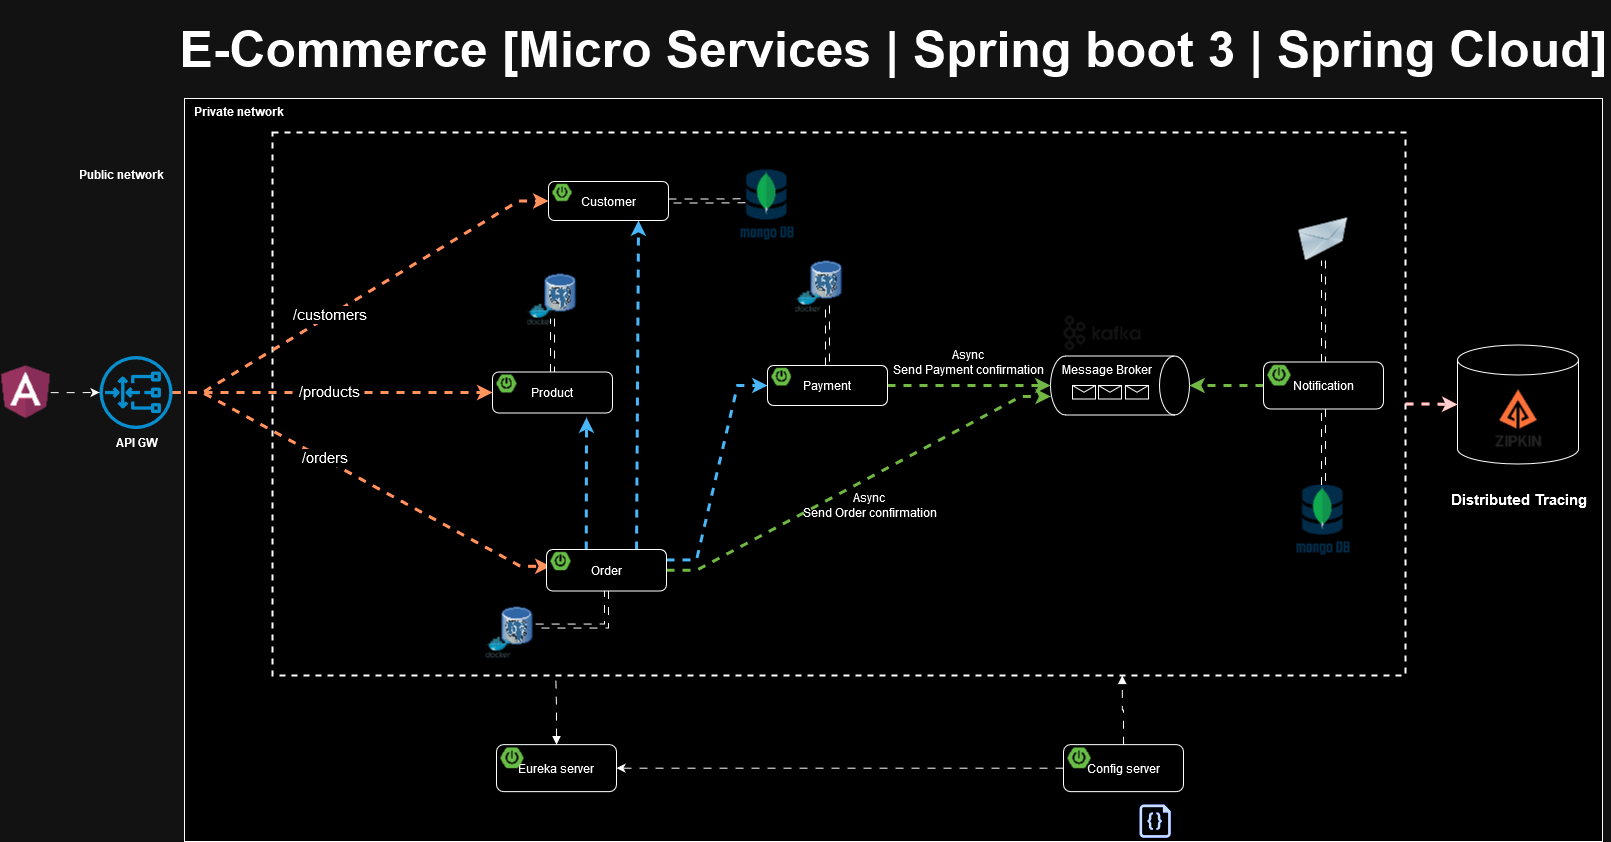

The diagram above was exported from draw.io. Its source (the exported page's mxGraphModel, read from the mxfile embedded in the PNG):
<mxGraphModel dx="1834" dy="1146" grid="0" gridSize="10" guides="0" tooltips="1" connect="0" arrows="0" fold="1" page="0" pageScale="1" pageWidth="1169" pageHeight="827" math="0" shadow="0">
  <root>
    <mxCell id="0" />
    <mxCell id="1" parent="0" />
    <mxCell id="xCOBlcEBNlZvq0qhSWPW-67" value="" style="rounded=0;whiteSpace=wrap;html=1;" parent="1" vertex="1">
      <mxGeometry x="175" y="57" width="1418" height="743" as="geometry" />
    </mxCell>
    <mxCell id="xCOBlcEBNlZvq0qhSWPW-52" value="" style="shape=cylinder3;whiteSpace=wrap;html=1;boundedLbl=1;backgroundOutline=1;size=15;" parent="1" vertex="1">
      <mxGeometry x="1448" y="303.5" width="121" height="119" as="geometry" />
    </mxCell>
    <mxCell id="O6HLDK9tNG4gK17g9pfa-21" value="" style="rounded=0;whiteSpace=wrap;html=1;sketch=0;fillColor=none;dashed=1;strokeWidth=2;" parent="1" vertex="1">
      <mxGeometry x="263" y="91" width="1133" height="543" as="geometry" />
    </mxCell>
    <mxCell id="O6HLDK9tNG4gK17g9pfa-33" value="" style="image;html=1;image=img/lib/clip_art/networking/Email_128x128.png;sketch=0;fontSize=15;fillColor=none;" parent="1" vertex="1">
      <mxGeometry x="1288" y="176" width="52" height="43" as="geometry" />
    </mxCell>
    <mxCell id="O6HLDK9tNG4gK17g9pfa-50" value="" style="endArrow=classic;html=1;rounded=0;fontSize=15;endSize=6;strokeWidth=3;strokeColor=#C73500;fillColor=#fa6800;edgeStyle=entityRelationEdgeStyle;flowAnimation=1;entryX=0;entryY=0.5;entryDx=0;entryDy=0;" parent="1" source="O6HLDK9tNG4gK17g9pfa-103" target="xCOBlcEBNlZvq0qhSWPW-1" edge="1">
      <mxGeometry width="50" height="50" relative="1" as="geometry">
        <mxPoint x="267" y="350" as="sourcePoint" />
        <mxPoint x="465.0000000000002" y="161.5" as="targetPoint" />
      </mxGeometry>
    </mxCell>
    <mxCell id="O6HLDK9tNG4gK17g9pfa-59" value="/customers" style="edgeLabel;html=1;align=center;verticalAlign=middle;resizable=0;points=[];fontSize=15;" parent="O6HLDK9tNG4gK17g9pfa-50" vertex="1" connectable="0">
      <mxGeometry x="-0.5046" y="1" relative="1" as="geometry">
        <mxPoint x="62" y="-38" as="offset" />
      </mxGeometry>
    </mxCell>
    <mxCell id="O6HLDK9tNG4gK17g9pfa-51" value="" style="endArrow=classic;html=1;rounded=0;fontSize=15;endSize=6;strokeWidth=3;strokeColor=#C73500;fillColor=#fa6800;edgeStyle=entityRelationEdgeStyle;entryX=0;entryY=0.75;entryDx=0;entryDy=0;flowAnimation=1;" parent="1" source="O6HLDK9tNG4gK17g9pfa-103" target="xCOBlcEBNlZvq0qhSWPW-20" edge="1">
      <mxGeometry width="50" height="50" relative="1" as="geometry">
        <mxPoint x="260.99999999999955" y="353" as="sourcePoint" />
        <mxPoint x="486" y="528.5" as="targetPoint" />
      </mxGeometry>
    </mxCell>
    <mxCell id="O6HLDK9tNG4gK17g9pfa-60" value="/orders" style="edgeLabel;html=1;align=center;verticalAlign=middle;resizable=0;points=[];fontSize=15;" parent="O6HLDK9tNG4gK17g9pfa-51" vertex="1" connectable="0">
      <mxGeometry x="0.2804" y="-3" relative="1" as="geometry">
        <mxPoint x="-88" y="-53" as="offset" />
      </mxGeometry>
    </mxCell>
    <mxCell id="8Op4M2FmP5w4KHeaY0xA-4" style="edgeStyle=orthogonalEdgeStyle;rounded=0;orthogonalLoop=1;jettySize=auto;html=1;strokeWidth=3;fillColor=#fa6800;strokeColor=#C73500;flowAnimation=1;entryX=0;entryY=0.5;entryDx=0;entryDy=0;" parent="1" source="O6HLDK9tNG4gK17g9pfa-103" target="xCOBlcEBNlZvq0qhSWPW-12" edge="1">
      <mxGeometry relative="1" as="geometry">
        <mxPoint x="403" y="351" as="targetPoint" />
      </mxGeometry>
    </mxCell>
    <mxCell id="8Op4M2FmP5w4KHeaY0xA-5" value="/products" style="edgeLabel;html=1;align=center;verticalAlign=middle;resizable=0;points=[];fontSize=15;" parent="8Op4M2FmP5w4KHeaY0xA-4" vertex="1" connectable="0">
      <mxGeometry x="0.2865" y="1" relative="1" as="geometry">
        <mxPoint x="-50" y="-1" as="offset" />
      </mxGeometry>
    </mxCell>
    <mxCell id="Sr1AToIsDmf1QCaqVxD8-1" value="" style="shape=image;verticalLabelPosition=bottom;labelBackgroundColor=default;verticalAlign=top;aspect=fixed;imageAspect=0;image=https://www.opc-router.de/wp-content/uploads/2021/03/mongodb_thumbnail.png;" parent="1" vertex="1">
      <mxGeometry x="1286.12" y="443.5" width="55.76" height="75" as="geometry" />
    </mxCell>
    <mxCell id="8Op4M2FmP5w4KHeaY0xA-1" value="" style="shape=image;verticalLabelPosition=bottom;labelBackgroundColor=default;verticalAlign=top;aspect=fixed;imageAspect=0;image=https://avatars.githubusercontent.com/u/11860887?s=280&amp;v=4;" parent="1" vertex="1">
      <mxGeometry x="1477" y="345.5" width="63" height="63" as="geometry" />
    </mxCell>
    <mxCell id="xCOBlcEBNlZvq0qhSWPW-14" value="" style="shape=image;verticalLabelPosition=bottom;labelBackgroundColor=default;verticalAlign=top;aspect=fixed;imageAspect=0;image=https://static-00.iconduck.com/assets.00/kafka-icon-2048x935-cvu4503l.png;imageBorder=none;perimeterSpacing=0;" parent="1" vertex="1">
      <mxGeometry x="1054" y="274" width="77.75" height="35.5" as="geometry" />
    </mxCell>
    <mxCell id="xCOBlcEBNlZvq0qhSWPW-15" value="Message Broker" style="shape=cylinder3;whiteSpace=wrap;html=1;boundedLbl=1;backgroundOutline=1;size=15;rotation=90;horizontal=0;verticalAlign=top;" parent="1" vertex="1">
      <mxGeometry x="1081" y="274.5" width="59" height="139" as="geometry" />
    </mxCell>
    <mxCell id="xCOBlcEBNlZvq0qhSWPW-25" style="edgeStyle=entityRelationEdgeStyle;rounded=0;orthogonalLoop=1;jettySize=auto;html=1;entryX=0.686;entryY=0.998;entryDx=0;entryDy=0;entryPerimeter=0;fillColor=#60a917;strokeColor=#2D7600;strokeWidth=3;flowAnimation=1;" parent="1" source="xCOBlcEBNlZvq0qhSWPW-19" target="xCOBlcEBNlZvq0qhSWPW-15" edge="1">
      <mxGeometry relative="1" as="geometry" />
    </mxCell>
    <mxCell id="xCOBlcEBNlZvq0qhSWPW-27" style="rounded=0;orthogonalLoop=1;jettySize=auto;html=1;exitX=0.331;exitY=-0.003;exitDx=0;exitDy=0;exitPerimeter=0;strokeWidth=3;fillColor=#1ba1e2;strokeColor=#006EAF;flowAnimation=1;" parent="1" source="xCOBlcEBNlZvq0qhSWPW-19" edge="1">
      <mxGeometry relative="1" as="geometry">
        <mxPoint x="577" y="376" as="targetPoint" />
      </mxGeometry>
    </mxCell>
    <mxCell id="xCOBlcEBNlZvq0qhSWPW-28" style="edgeStyle=entityRelationEdgeStyle;rounded=0;orthogonalLoop=1;jettySize=auto;html=1;entryX=0;entryY=0.5;entryDx=0;entryDy=0;exitX=1;exitY=0.25;exitDx=0;exitDy=0;fillColor=#1ba1e2;strokeColor=#006EAF;strokeWidth=3;flowAnimation=1;" parent="1" source="xCOBlcEBNlZvq0qhSWPW-19" target="xCOBlcEBNlZvq0qhSWPW-9" edge="1">
      <mxGeometry relative="1" as="geometry" />
    </mxCell>
    <mxCell id="xCOBlcEBNlZvq0qhSWPW-30" style="rounded=0;orthogonalLoop=1;jettySize=auto;html=1;entryX=0.5;entryY=1;entryDx=0;entryDy=0;entryPerimeter=0;fillColor=#60a917;strokeColor=#2D7600;strokeWidth=3;flowAnimation=1;" parent="1" source="xCOBlcEBNlZvq0qhSWPW-9" target="xCOBlcEBNlZvq0qhSWPW-15" edge="1">
      <mxGeometry relative="1" as="geometry" />
    </mxCell>
    <mxCell id="xCOBlcEBNlZvq0qhSWPW-31" style="rounded=0;orthogonalLoop=1;jettySize=auto;html=1;exitX=0.75;exitY=0;exitDx=0;exitDy=0;entryX=0.75;entryY=1;entryDx=0;entryDy=0;strokeWidth=3;fillColor=#1ba1e2;strokeColor=#006EAF;flowAnimation=1;" parent="1" source="xCOBlcEBNlZvq0qhSWPW-19" target="xCOBlcEBNlZvq0qhSWPW-1" edge="1">
      <mxGeometry relative="1" as="geometry" />
    </mxCell>
    <mxCell id="xCOBlcEBNlZvq0qhSWPW-35" style="edgeStyle=orthogonalEdgeStyle;rounded=0;orthogonalLoop=1;jettySize=auto;html=1;entryX=0.5;entryY=0;entryDx=0;entryDy=0;entryPerimeter=0;fillColor=#60a917;strokeColor=#2D7600;strokeWidth=3;flowAnimation=1;" parent="1" source="xCOBlcEBNlZvq0qhSWPW-33" target="xCOBlcEBNlZvq0qhSWPW-15" edge="1">
      <mxGeometry relative="1" as="geometry" />
    </mxCell>
    <mxCell id="O6HLDK9tNG4gK17g9pfa-22" value="" style="shape=image;verticalLabelPosition=bottom;labelBackgroundColor=default;verticalAlign=top;aspect=fixed;imageAspect=0;image=https://cdn-icons-png.flaticon.com/512/25/25231.png;" parent="1" vertex="1">
      <mxGeometry x="1086.76" y="765.25" width="29" height="29" as="geometry" />
    </mxCell>
    <mxCell id="O6HLDK9tNG4gK17g9pfa-23" value="" style="sketch=0;aspect=fixed;pointerEvents=1;shadow=0;dashed=0;html=1;strokeColor=none;labelPosition=center;verticalLabelPosition=bottom;verticalAlign=top;align=center;fillColor=#00188D;shape=mxgraph.azure.code_file" parent="1" vertex="1">
      <mxGeometry x="1129.98" y="763" width="31.26" height="33.25" as="geometry" />
    </mxCell>
    <mxCell id="xCOBlcEBNlZvq0qhSWPW-46" value="" style="group" parent="1" vertex="1" connectable="0">
      <mxGeometry x="785.94" y="213" width="50.120000000000005" height="57.64852490606316" as="geometry" />
    </mxCell>
    <mxCell id="xCOBlcEBNlZvq0qhSWPW-47" value="" style="shape=image;verticalLabelPosition=bottom;labelBackgroundColor=default;verticalAlign=top;aspect=fixed;imageAspect=0;image=https://upload.wikimedia.org/wikipedia/commons/thumb/b/ba/Database-postgres.svg/1448px-Database-postgres.svg.png;container=0;" parent="xCOBlcEBNlZvq0qhSWPW-46" vertex="1">
      <mxGeometry x="13.99735211811253" width="36.12264788188748" height="51.04120428447361" as="geometry" />
    </mxCell>
    <mxCell id="xCOBlcEBNlZvq0qhSWPW-48" value="" style="sketch=0;aspect=fixed;html=1;points=[];align=center;image;fontSize=12;image=img/lib/mscae/Docker.svg;fillColor=none;container=0;" parent="xCOBlcEBNlZvq0qhSWPW-46" vertex="1">
      <mxGeometry y="36.67969348659003" width="25.571745633503813" height="20.968831419473126" as="geometry" />
    </mxCell>
    <mxCell id="xCOBlcEBNlZvq0qhSWPW-49" value="" style="group" parent="1" vertex="1" connectable="0">
      <mxGeometry x="517.94" y="226" width="50.120000000000005" height="57.64852490606316" as="geometry" />
    </mxCell>
    <mxCell id="xCOBlcEBNlZvq0qhSWPW-50" value="" style="shape=image;verticalLabelPosition=bottom;labelBackgroundColor=default;verticalAlign=top;aspect=fixed;imageAspect=0;image=https://upload.wikimedia.org/wikipedia/commons/thumb/b/ba/Database-postgres.svg/1448px-Database-postgres.svg.png;container=0;" parent="xCOBlcEBNlZvq0qhSWPW-49" vertex="1">
      <mxGeometry x="15.99735211811253" width="36.12264788188748" height="51.04120428447361" as="geometry" />
    </mxCell>
    <mxCell id="xCOBlcEBNlZvq0qhSWPW-51" value="" style="sketch=0;aspect=fixed;html=1;points=[];align=center;image;fontSize=12;image=img/lib/mscae/Docker.svg;fillColor=none;container=0;" parent="xCOBlcEBNlZvq0qhSWPW-49" vertex="1">
      <mxGeometry y="36.67969348659003" width="25.571745633503813" height="20.968831419473126" as="geometry" />
    </mxCell>
    <mxCell id="xCOBlcEBNlZvq0qhSWPW-53" style="edgeStyle=orthogonalEdgeStyle;rounded=0;orthogonalLoop=1;jettySize=auto;html=1;shape=link;flowAnimation=1;" parent="1" source="xCOBlcEBNlZvq0qhSWPW-1" edge="1">
      <mxGeometry relative="1" as="geometry">
        <mxPoint x="735.9973521181128" y="159.24" as="targetPoint" />
      </mxGeometry>
    </mxCell>
    <mxCell id="xCOBlcEBNlZvq0qhSWPW-54" style="edgeStyle=orthogonalEdgeStyle;rounded=0;orthogonalLoop=1;jettySize=auto;html=1;shape=link;flowAnimation=1;" parent="1" source="xCOBlcEBNlZvq0qhSWPW-9" target="xCOBlcEBNlZvq0qhSWPW-47" edge="1">
      <mxGeometry relative="1" as="geometry" />
    </mxCell>
    <mxCell id="xCOBlcEBNlZvq0qhSWPW-55" value="" style="group" parent="1" vertex="1" connectable="0">
      <mxGeometry x="476" y="559" width="50.120000000000005" height="57.64852490606316" as="geometry" />
    </mxCell>
    <mxCell id="xCOBlcEBNlZvq0qhSWPW-56" value="" style="shape=image;verticalLabelPosition=bottom;labelBackgroundColor=default;verticalAlign=top;aspect=fixed;imageAspect=0;image=https://upload.wikimedia.org/wikipedia/commons/thumb/b/ba/Database-postgres.svg/1448px-Database-postgres.svg.png;container=0;" parent="xCOBlcEBNlZvq0qhSWPW-55" vertex="1">
      <mxGeometry x="13.99735211811253" width="36.12264788188748" height="51.04120428447361" as="geometry" />
    </mxCell>
    <mxCell id="xCOBlcEBNlZvq0qhSWPW-57" value="" style="sketch=0;aspect=fixed;html=1;points=[];align=center;image;fontSize=12;image=img/lib/mscae/Docker.svg;fillColor=none;container=0;" parent="xCOBlcEBNlZvq0qhSWPW-55" vertex="1">
      <mxGeometry y="36.67969348659003" width="25.571745633503813" height="20.968831419473126" as="geometry" />
    </mxCell>
    <mxCell id="xCOBlcEBNlZvq0qhSWPW-58" style="edgeStyle=orthogonalEdgeStyle;rounded=0;orthogonalLoop=1;jettySize=auto;html=1;entryX=1;entryY=0.5;entryDx=0;entryDy=0;exitX=0.5;exitY=1;exitDx=0;exitDy=0;shape=link;flowAnimation=1;" parent="1" source="xCOBlcEBNlZvq0qhSWPW-19" target="xCOBlcEBNlZvq0qhSWPW-56" edge="1">
      <mxGeometry relative="1" as="geometry" />
    </mxCell>
    <mxCell id="xCOBlcEBNlZvq0qhSWPW-59" style="edgeStyle=orthogonalEdgeStyle;rounded=0;orthogonalLoop=1;jettySize=auto;html=1;entryX=0.25;entryY=1;entryDx=0;entryDy=0;shape=link;flowAnimation=1;" parent="1" source="xCOBlcEBNlZvq0qhSWPW-12" target="xCOBlcEBNlZvq0qhSWPW-50" edge="1">
      <mxGeometry relative="1" as="geometry" />
    </mxCell>
    <mxCell id="xCOBlcEBNlZvq0qhSWPW-60" style="edgeStyle=orthogonalEdgeStyle;rounded=0;orthogonalLoop=1;jettySize=auto;html=1;entryX=0.5;entryY=1;entryDx=0;entryDy=0;shape=link;flowAnimation=1;" parent="1" source="xCOBlcEBNlZvq0qhSWPW-33" target="O6HLDK9tNG4gK17g9pfa-33" edge="1">
      <mxGeometry relative="1" as="geometry" />
    </mxCell>
    <mxCell id="xCOBlcEBNlZvq0qhSWPW-61" style="edgeStyle=orthogonalEdgeStyle;rounded=0;orthogonalLoop=1;jettySize=auto;html=1;entryX=0;entryY=0.5;entryDx=0;entryDy=0;entryPerimeter=0;strokeWidth=3;fillColor=#a20025;strokeColor=#6F0000;flowAnimation=1;" parent="1" source="O6HLDK9tNG4gK17g9pfa-21" target="xCOBlcEBNlZvq0qhSWPW-52" edge="1">
      <mxGeometry relative="1" as="geometry" />
    </mxCell>
    <mxCell id="xCOBlcEBNlZvq0qhSWPW-62" value="Distributed Tracing" style="text;html=1;align=center;verticalAlign=middle;resizable=0;points=[];autosize=1;strokeColor=none;fillColor=none;fontStyle=1;fontSize=15;" parent="1" vertex="1">
      <mxGeometry x="1431" y="443" width="155" height="30" as="geometry" />
    </mxCell>
    <mxCell id="O6HLDK9tNG4gK17g9pfa-103" value="&lt;b&gt;API GW&lt;/b&gt;" style="sketch=0;outlineConnect=0;dashed=0;verticalLabelPosition=bottom;verticalAlign=top;align=center;html=1;fontSize=12;fontStyle=0;aspect=fixed;pointerEvents=1;shape=mxgraph.aws4.gateway_load_balancer;labelBackgroundColor=none;labelBorderColor=none;fillColor=#1ba1e2;strokeColor=default;" parent="1" vertex="1">
      <mxGeometry x="90" y="314.5" width="73" height="73" as="geometry" />
    </mxCell>
    <mxCell id="xCOBlcEBNlZvq0qhSWPW-64" style="edgeStyle=orthogonalEdgeStyle;rounded=0;orthogonalLoop=1;jettySize=auto;html=1;entryX=0.5;entryY=0;entryDx=0;entryDy=0;shape=link;flowAnimation=1;" parent="1" source="xCOBlcEBNlZvq0qhSWPW-33" target="Sr1AToIsDmf1QCaqVxD8-1" edge="1">
      <mxGeometry relative="1" as="geometry" />
    </mxCell>
    <mxCell id="xCOBlcEBNlZvq0qhSWPW-65" value="Async&lt;br&gt;Send Order confirmation" style="text;html=1;align=center;verticalAlign=middle;resizable=0;points=[];autosize=1;strokeColor=none;fillColor=none;" parent="1" vertex="1">
      <mxGeometry x="785.94" y="443.5" width="149" height="41" as="geometry" />
    </mxCell>
    <mxCell id="xCOBlcEBNlZvq0qhSWPW-66" value="Async&lt;br&gt;Send Payment confirmation" style="text;html=1;align=center;verticalAlign=middle;resizable=0;points=[];autosize=1;strokeColor=none;fillColor=none;" parent="1" vertex="1">
      <mxGeometry x="876" y="300" width="165" height="41" as="geometry" />
    </mxCell>
    <mxCell id="xCOBlcEBNlZvq0qhSWPW-68" value="Public network" style="text;html=1;align=center;verticalAlign=middle;resizable=0;points=[];autosize=1;strokeColor=none;fillColor=none;fontStyle=1" parent="1" vertex="1">
      <mxGeometry x="60" y="120" width="103" height="26" as="geometry" />
    </mxCell>
    <mxCell id="xCOBlcEBNlZvq0qhSWPW-69" value="Private network" style="text;html=1;align=center;verticalAlign=middle;resizable=0;points=[];autosize=1;strokeColor=none;fillColor=none;fontStyle=1" parent="1" vertex="1">
      <mxGeometry x="175" y="57" width="107" height="26" as="geometry" />
    </mxCell>
    <mxCell id="xCOBlcEBNlZvq0qhSWPW-70" style="edgeStyle=orthogonalEdgeStyle;rounded=0;orthogonalLoop=1;jettySize=auto;html=1;entryX=0.75;entryY=1;entryDx=0;entryDy=0;flowAnimation=1;startArrow=none;startFill=0;endArrow=block;endFill=1;" parent="1" source="xCOBlcEBNlZvq0qhSWPW-37" target="O6HLDK9tNG4gK17g9pfa-21" edge="1">
      <mxGeometry relative="1" as="geometry" />
    </mxCell>
    <mxCell id="xCOBlcEBNlZvq0qhSWPW-71" style="edgeStyle=orthogonalEdgeStyle;rounded=0;orthogonalLoop=1;jettySize=auto;html=1;entryX=0.25;entryY=1;entryDx=0;entryDy=0;flowAnimation=1;startArrow=block;startFill=1;endArrow=none;endFill=0;" parent="1" source="xCOBlcEBNlZvq0qhSWPW-40" target="O6HLDK9tNG4gK17g9pfa-21" edge="1">
      <mxGeometry relative="1" as="geometry" />
    </mxCell>
    <mxCell id="rKu08YaNow4kpiejSnou-1" value="" style="shape=message;html=1;html=1;outlineConnect=0;labelPosition=center;verticalLabelPosition=bottom;align=center;verticalAlign=top;container=0;" parent="1" vertex="1">
      <mxGeometry x="1063" y="344" width="23" height="13.5" as="geometry" />
    </mxCell>
    <mxCell id="rKu08YaNow4kpiejSnou-2" value="" style="shape=message;html=1;html=1;outlineConnect=0;labelPosition=center;verticalLabelPosition=bottom;align=center;verticalAlign=top;container=0;" parent="1" vertex="1">
      <mxGeometry x="1089" y="344" width="23" height="13.5" as="geometry" />
    </mxCell>
    <mxCell id="rKu08YaNow4kpiejSnou-3" value="" style="shape=message;html=1;html=1;outlineConnect=0;labelPosition=center;verticalLabelPosition=bottom;align=center;verticalAlign=top;container=0;" parent="1" vertex="1">
      <mxGeometry x="1116" y="344" width="23" height="13.5" as="geometry" />
    </mxCell>
    <mxCell id="rKu08YaNow4kpiejSnou-4" style="edgeStyle=orthogonalEdgeStyle;rounded=0;orthogonalLoop=1;jettySize=auto;html=1;flowAnimation=1;" parent="1" source="xCOBlcEBNlZvq0qhSWPW-37" target="xCOBlcEBNlZvq0qhSWPW-40" edge="1">
      <mxGeometry relative="1" as="geometry" />
    </mxCell>
    <mxCell id="rKu08YaNow4kpiejSnou-6" style="edgeStyle=orthogonalEdgeStyle;rounded=0;orthogonalLoop=1;jettySize=auto;html=1;flowAnimation=1;" parent="1" source="rKu08YaNow4kpiejSnou-5" target="O6HLDK9tNG4gK17g9pfa-103" edge="1">
      <mxGeometry relative="1" as="geometry" />
    </mxCell>
    <mxCell id="rKu08YaNow4kpiejSnou-5" value="" style="shape=image;verticalLabelPosition=bottom;labelBackgroundColor=default;verticalAlign=top;aspect=fixed;imageAspect=0;image=https://upload.wikimedia.org/wikipedia/commons/thumb/c/cf/Angular_full_color_logo.svg/800px-Angular_full_color_logo.svg.png;clipPath=inset(11.67% 12.33% 7.67% 12%);" parent="1" vertex="1">
      <mxGeometry x="-9" y="324.25" width="50.18" height="53.5" as="geometry" />
    </mxCell>
    <mxCell id="vR1Pq6dqCtEIYChafSH1-1" value="" style="shape=image;verticalLabelPosition=bottom;labelBackgroundColor=default;verticalAlign=top;aspect=fixed;imageAspect=0;image=https://www.opc-router.de/wp-content/uploads/2021/03/mongodb_thumbnail.png;" parent="1" vertex="1">
      <mxGeometry x="730.1799999999998" y="128" width="55.76" height="75" as="geometry" />
    </mxCell>
    <mxCell id="vbnjpDnbafTEZDlO4RGQ-1" value="E-Commerce [Micro Services | Spring boot 3 | Spring Cloud]" style="text;html=1;strokeColor=none;fillColor=none;align=center;verticalAlign=middle;whiteSpace=wrap;rounded=0;fontSize=50;fontStyle=1" parent="1" vertex="1">
      <mxGeometry x="166.5" y="-41" width="1435" height="98" as="geometry" />
    </mxCell>
    <mxCell id="xCOBlcEBNlZvq0qhSWPW-1" value="Customer" style="rounded=1;whiteSpace=wrap;html=1;" parent="1" vertex="1">
      <mxGeometry x="539" y="140" width="120" height="39" as="geometry" />
    </mxCell>
    <mxCell id="xCOBlcEBNlZvq0qhSWPW-2" value="" style="shape=image;verticalLabelPosition=bottom;labelBackgroundColor=default;verticalAlign=top;aspect=fixed;imageAspect=0;image=https://images.ctfassets.net/gt6dp23g0g38/5DqlQtFKecFlkqQ8YGDT2p/aa945b648f44dd872e9a1b89f7d203ef/springboot.png;" parent="1" vertex="1">
      <mxGeometry x="543" y="142.6" width="19.538999999999998" height="17.55" as="geometry" />
    </mxCell>
    <mxCell id="xCOBlcEBNlZvq0qhSWPW-12" value="Product" style="rounded=1;whiteSpace=wrap;html=1;" parent="1" vertex="1">
      <mxGeometry x="483" y="330.5" width="120" height="41" as="geometry" />
    </mxCell>
    <mxCell id="xCOBlcEBNlZvq0qhSWPW-13" value="" style="shape=image;verticalLabelPosition=bottom;labelBackgroundColor=default;verticalAlign=top;aspect=fixed;imageAspect=0;image=https://images.ctfassets.net/gt6dp23g0g38/5DqlQtFKecFlkqQ8YGDT2p/aa945b648f44dd872e9a1b89f7d203ef/springboot.png;" parent="1" vertex="1">
      <mxGeometry x="487" y="333.23333333333335" width="20.541" height="18.45" as="geometry" />
    </mxCell>
    <mxCell id="xCOBlcEBNlZvq0qhSWPW-9" value="Payment" style="rounded=1;whiteSpace=wrap;html=1;" parent="1" vertex="1">
      <mxGeometry x="758" y="324" width="120" height="40" as="geometry" />
    </mxCell>
    <mxCell id="xCOBlcEBNlZvq0qhSWPW-10" value="" style="shape=image;verticalLabelPosition=bottom;labelBackgroundColor=default;verticalAlign=top;aspect=fixed;imageAspect=0;image=https://images.ctfassets.net/gt6dp23g0g38/5DqlQtFKecFlkqQ8YGDT2p/aa945b648f44dd872e9a1b89f7d203ef/springboot.png;" parent="1" vertex="1">
      <mxGeometry x="762" y="326.6666666666667" width="20.04" height="18.000000000000004" as="geometry" />
    </mxCell>
    <mxCell id="xCOBlcEBNlZvq0qhSWPW-19" value="Order" style="rounded=1;whiteSpace=wrap;html=1;" parent="1" vertex="1">
      <mxGeometry x="537" y="508" width="120" height="41.5" as="geometry" />
    </mxCell>
    <mxCell id="xCOBlcEBNlZvq0qhSWPW-20" value="" style="shape=image;verticalLabelPosition=bottom;labelBackgroundColor=default;verticalAlign=top;aspect=fixed;imageAspect=0;image=https://images.ctfassets.net/gt6dp23g0g38/5DqlQtFKecFlkqQ8YGDT2p/aa945b648f44dd872e9a1b89f7d203ef/springboot.png;" parent="1" vertex="1">
      <mxGeometry x="541" y="510.76666666666665" width="20.7915" height="18.675" as="geometry" />
    </mxCell>
    <mxCell id="xCOBlcEBNlZvq0qhSWPW-33" value="Notification" style="rounded=1;whiteSpace=wrap;html=1;" parent="1" vertex="1">
      <mxGeometry x="1254" y="320.5" width="120" height="47" as="geometry" />
    </mxCell>
    <mxCell id="xCOBlcEBNlZvq0qhSWPW-34" value="" style="shape=image;verticalLabelPosition=bottom;labelBackgroundColor=default;verticalAlign=top;aspect=fixed;imageAspect=0;image=https://images.ctfassets.net/gt6dp23g0g38/5DqlQtFKecFlkqQ8YGDT2p/aa945b648f44dd872e9a1b89f7d203ef/springboot.png;" parent="1" vertex="1">
      <mxGeometry x="1258" y="323.6333333333333" width="23.546999999999997" height="21.15" as="geometry" />
    </mxCell>
    <mxCell id="xCOBlcEBNlZvq0qhSWPW-40" value="Eureka server" style="rounded=1;whiteSpace=wrap;html=1;" parent="1" vertex="1">
      <mxGeometry x="487" y="703.13" width="120" height="47" as="geometry" />
    </mxCell>
    <mxCell id="xCOBlcEBNlZvq0qhSWPW-41" value="" style="shape=image;verticalLabelPosition=bottom;labelBackgroundColor=default;verticalAlign=top;aspect=fixed;imageAspect=0;image=https://images.ctfassets.net/gt6dp23g0g38/5DqlQtFKecFlkqQ8YGDT2p/aa945b648f44dd872e9a1b89f7d203ef/springboot.png;" parent="1" vertex="1">
      <mxGeometry x="491" y="706.2633333333333" width="23.546999999999997" height="21.15" as="geometry" />
    </mxCell>
    <mxCell id="xCOBlcEBNlZvq0qhSWPW-37" value="Config server" style="rounded=1;whiteSpace=wrap;html=1;" parent="1" vertex="1">
      <mxGeometry x="1054" y="703.13" width="120" height="47" as="geometry" />
    </mxCell>
    <mxCell id="xCOBlcEBNlZvq0qhSWPW-38" value="" style="shape=image;verticalLabelPosition=bottom;labelBackgroundColor=default;verticalAlign=top;aspect=fixed;imageAspect=0;image=https://images.ctfassets.net/gt6dp23g0g38/5DqlQtFKecFlkqQ8YGDT2p/aa945b648f44dd872e9a1b89f7d203ef/springboot.png;" parent="1" vertex="1">
      <mxGeometry x="1058" y="706.2633333333333" width="23.546999999999997" height="21.15" as="geometry" />
    </mxCell>
  </root>
</mxGraphModel>